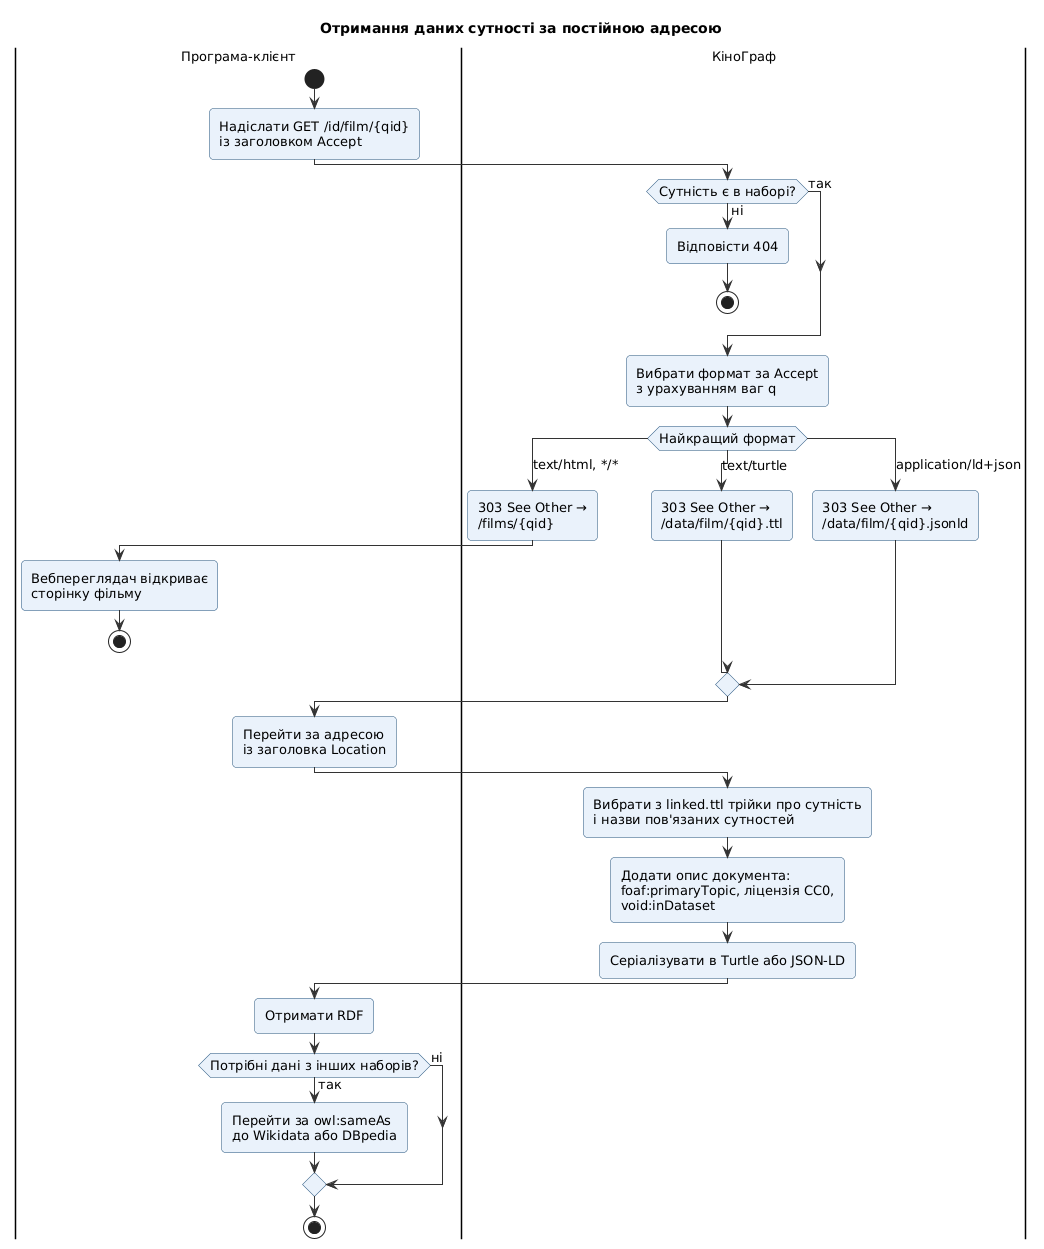

The diagram above was rendered by PlantUML. Its source (embedded in the PNG):
@startuml
!include common.iuml
skinparam activity {
  BackgroundColor #EAF2FB
  BorderColor #1F4E79
}
title Отримання даних сутності за постійною адресою
|Програма-клієнт|
start
:Надіслати GET /id/film/{qid}\nіз заголовком Accept;
|КіноГраф|
if (Сутність є в наборі?) then (ні)
  :Відповісти 404;
  stop
else (так)
endif
:Вибрати формат за Accept\nз урахуванням ваг q;
switch (Найкращий формат)
case (text/html, */*)
  :303 See Other →\n/films/{qid};
  |Програма-клієнт|
  :Вебпереглядач відкриває\nсторінку фільму;
  stop
case (text/turtle)
  |КіноГраф|
  :303 See Other →\n/data/film/{qid}.ttl;
case (application/ld+json)
  |КіноГраф|
  :303 See Other →\n/data/film/{qid}.jsonld;
endswitch
|Програма-клієнт|
:Перейти за адресою\nіз заголовка Location;
|КіноГраф|
:Вибрати з linked.ttl трійки про сутність\nі назви пов'язаних сутностей;
:Додати опис документа:\nfoaf:primaryTopic, ліцензія CC0,\nvoid:inDataset;
:Серіалізувати в Turtle або JSON-LD;
|Програма-клієнт|
:Отримати RDF;
if (Потрібні дані з інших наборів?) then (так)
  :Перейти за owl:sameAs\nдо Wikidata або DBpedia;
else (ні)
endif
stop
@enduml